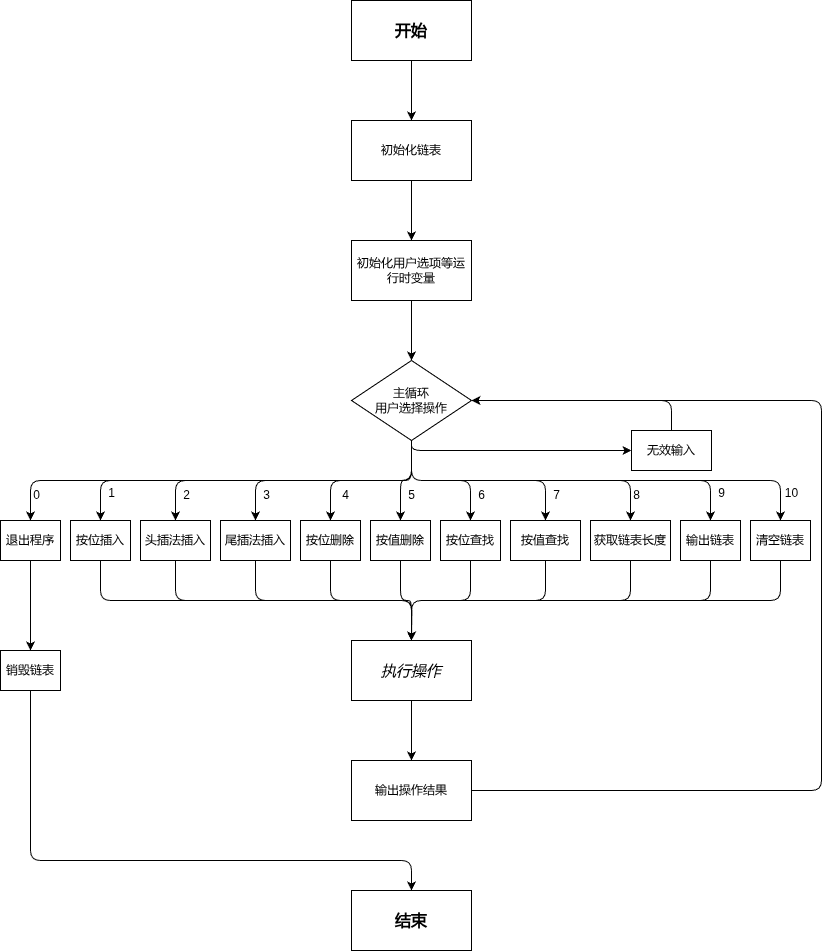

The diagram above was exported from draw.io. Its source (the exported page's mxGraphModel, read from the mxfile embedded in the PNG):
<mxGraphModel dx="833" dy="744" grid="1" gridSize="10" guides="1" tooltips="1" connect="1" arrows="1" fold="1" page="1" pageScale="1" pageWidth="827" pageHeight="1169" math="0" shadow="0">
  <root>
    <mxCell id="0" />
    <mxCell id="1" parent="0" />
    <mxCell id="6" style="edgeStyle=none;html=1;exitX=0.5;exitY=1;exitDx=0;exitDy=0;entryX=0.5;entryY=0;entryDx=0;entryDy=0;" edge="1" parent="1" source="2" target="3">
      <mxGeometry relative="1" as="geometry" />
    </mxCell>
    <mxCell id="2" value="&lt;font style=&quot;font-size: 16px;&quot;&gt;&lt;b&gt;开始&lt;/b&gt;&lt;/font&gt;" style="whiteSpace=wrap;html=1;" vertex="1" parent="1">
      <mxGeometry x="360" width="120" height="60" as="geometry" />
    </mxCell>
    <mxCell id="7" style="edgeStyle=none;html=1;exitX=0.5;exitY=1;exitDx=0;exitDy=0;entryX=0.5;entryY=0;entryDx=0;entryDy=0;" edge="1" parent="1" source="3" target="4">
      <mxGeometry relative="1" as="geometry" />
    </mxCell>
    <mxCell id="3" value="初始化链表" style="whiteSpace=wrap;html=1;" vertex="1" parent="1">
      <mxGeometry x="360" y="120" width="120" height="60" as="geometry" />
    </mxCell>
    <mxCell id="8" style="edgeStyle=none;html=1;exitX=0.5;exitY=1;exitDx=0;exitDy=0;entryX=0.5;entryY=0;entryDx=0;entryDy=0;" edge="1" parent="1" source="4" target="5">
      <mxGeometry relative="1" as="geometry" />
    </mxCell>
    <mxCell id="4" value="初始化用户选项等运行时变量" style="whiteSpace=wrap;html=1;" vertex="1" parent="1">
      <mxGeometry x="360" y="240" width="120" height="60" as="geometry" />
    </mxCell>
    <mxCell id="20" style="edgeStyle=orthogonalEdgeStyle;html=1;exitX=0.5;exitY=1;exitDx=0;exitDy=0;entryX=0.5;entryY=0;entryDx=0;entryDy=0;exitPerimeter=0;" edge="1" parent="1" source="5" target="9">
      <mxGeometry relative="1" as="geometry" />
    </mxCell>
    <mxCell id="21" style="edgeStyle=orthogonalEdgeStyle;html=1;exitX=0.5;exitY=1;exitDx=0;exitDy=0;entryX=0.5;entryY=0;entryDx=0;entryDy=0;" edge="1" parent="1" source="5" target="10">
      <mxGeometry relative="1" as="geometry" />
    </mxCell>
    <mxCell id="22" style="edgeStyle=orthogonalEdgeStyle;html=1;exitX=0.5;exitY=1;exitDx=0;exitDy=0;entryX=0.5;entryY=0;entryDx=0;entryDy=0;" edge="1" parent="1" source="5" target="12">
      <mxGeometry relative="1" as="geometry" />
    </mxCell>
    <mxCell id="23" style="edgeStyle=orthogonalEdgeStyle;html=1;exitX=0.5;exitY=1;exitDx=0;exitDy=0;entryX=0.5;entryY=0;entryDx=0;entryDy=0;" edge="1" parent="1" source="5" target="11">
      <mxGeometry relative="1" as="geometry" />
    </mxCell>
    <mxCell id="24" style="edgeStyle=orthogonalEdgeStyle;html=1;exitX=0.5;exitY=1;exitDx=0;exitDy=0;entryX=0.5;entryY=0;entryDx=0;entryDy=0;" edge="1" parent="1" source="5" target="13">
      <mxGeometry relative="1" as="geometry" />
    </mxCell>
    <mxCell id="25" style="edgeStyle=orthogonalEdgeStyle;html=1;exitX=0.5;exitY=1;exitDx=0;exitDy=0;entryX=0.5;entryY=0;entryDx=0;entryDy=0;" edge="1" parent="1" source="5" target="15">
      <mxGeometry relative="1" as="geometry" />
    </mxCell>
    <mxCell id="26" style="edgeStyle=orthogonalEdgeStyle;html=1;exitX=0.5;exitY=1;exitDx=0;exitDy=0;entryX=0.5;entryY=0;entryDx=0;entryDy=0;" edge="1" parent="1" source="5" target="16">
      <mxGeometry relative="1" as="geometry" />
    </mxCell>
    <mxCell id="27" style="edgeStyle=orthogonalEdgeStyle;html=1;exitX=0.5;exitY=1;exitDx=0;exitDy=0;entryX=0.5;entryY=0;entryDx=0;entryDy=0;" edge="1" parent="1" source="5" target="17">
      <mxGeometry relative="1" as="geometry" />
    </mxCell>
    <mxCell id="28" style="edgeStyle=orthogonalEdgeStyle;html=1;exitX=0.5;exitY=1;exitDx=0;exitDy=0;entryX=0.5;entryY=0;entryDx=0;entryDy=0;" edge="1" parent="1" source="5" target="14">
      <mxGeometry relative="1" as="geometry" />
    </mxCell>
    <mxCell id="29" style="edgeStyle=orthogonalEdgeStyle;html=1;exitX=0.5;exitY=1;exitDx=0;exitDy=0;entryX=0.5;entryY=0;entryDx=0;entryDy=0;" edge="1" parent="1" source="5" target="19">
      <mxGeometry relative="1" as="geometry" />
    </mxCell>
    <mxCell id="30" style="edgeStyle=orthogonalEdgeStyle;html=1;exitX=0.5;exitY=1;exitDx=0;exitDy=0;entryX=0.5;entryY=0;entryDx=0;entryDy=0;" edge="1" parent="1" source="5" target="18">
      <mxGeometry relative="1" as="geometry" />
    </mxCell>
    <mxCell id="32" style="edgeStyle=orthogonalEdgeStyle;html=1;exitX=0.5;exitY=1;exitDx=0;exitDy=0;entryX=0;entryY=0.5;entryDx=0;entryDy=0;" edge="1" parent="1" source="5" target="31">
      <mxGeometry relative="1" as="geometry" />
    </mxCell>
    <mxCell id="5" value="主循环&lt;div&gt;用户选择操作&lt;/div&gt;" style="rhombus;whiteSpace=wrap;html=1;" vertex="1" parent="1">
      <mxGeometry x="360" y="360" width="120" height="80" as="geometry" />
    </mxCell>
    <mxCell id="61" style="edgeStyle=none;html=1;exitX=0.5;exitY=1;exitDx=0;exitDy=0;" edge="1" parent="1" source="9" target="59">
      <mxGeometry relative="1" as="geometry" />
    </mxCell>
    <mxCell id="9" value="退出程序" style="whiteSpace=wrap;html=1;" vertex="1" parent="1">
      <mxGeometry x="9" y="520" width="60" height="40" as="geometry" />
    </mxCell>
    <mxCell id="46" style="edgeStyle=orthogonalEdgeStyle;html=1;exitX=0.5;exitY=1;exitDx=0;exitDy=0;" edge="1" parent="1" source="10">
      <mxGeometry relative="1" as="geometry">
        <mxPoint x="420" y="640" as="targetPoint" />
      </mxGeometry>
    </mxCell>
    <mxCell id="10" value="按位插入" style="whiteSpace=wrap;html=1;" vertex="1" parent="1">
      <mxGeometry x="79" y="520" width="60" height="40" as="geometry" />
    </mxCell>
    <mxCell id="48" style="edgeStyle=orthogonalEdgeStyle;html=1;exitX=0.5;exitY=1;exitDx=0;exitDy=0;entryX=0.5;entryY=0;entryDx=0;entryDy=0;" edge="1" parent="1" source="11" target="44">
      <mxGeometry relative="1" as="geometry" />
    </mxCell>
    <mxCell id="11" value="尾插法插入" style="whiteSpace=wrap;html=1;" vertex="1" parent="1">
      <mxGeometry x="229" y="520" width="70" height="40" as="geometry" />
    </mxCell>
    <mxCell id="47" style="edgeStyle=orthogonalEdgeStyle;html=1;exitX=0.5;exitY=1;exitDx=0;exitDy=0;" edge="1" parent="1" source="12">
      <mxGeometry relative="1" as="geometry">
        <mxPoint x="420" y="640" as="targetPoint" />
      </mxGeometry>
    </mxCell>
    <mxCell id="12" value="头插法插入" style="whiteSpace=wrap;html=1;" vertex="1" parent="1">
      <mxGeometry x="149" y="520" width="70" height="40" as="geometry" />
    </mxCell>
    <mxCell id="49" style="edgeStyle=orthogonalEdgeStyle;html=1;exitX=0.5;exitY=1;exitDx=0;exitDy=0;entryX=0.5;entryY=0;entryDx=0;entryDy=0;" edge="1" parent="1" source="13" target="44">
      <mxGeometry relative="1" as="geometry" />
    </mxCell>
    <mxCell id="13" value="按位删除" style="whiteSpace=wrap;html=1;" vertex="1" parent="1">
      <mxGeometry x="309" y="520" width="60" height="40" as="geometry" />
    </mxCell>
    <mxCell id="53" style="edgeStyle=orthogonalEdgeStyle;html=1;exitX=0.5;exitY=1;exitDx=0;exitDy=0;entryX=0.5;entryY=0;entryDx=0;entryDy=0;" edge="1" parent="1" source="14" target="44">
      <mxGeometry relative="1" as="geometry" />
    </mxCell>
    <mxCell id="14" value="获取链表长度" style="whiteSpace=wrap;html=1;" vertex="1" parent="1">
      <mxGeometry x="599" y="520" width="80" height="40" as="geometry" />
    </mxCell>
    <mxCell id="50" style="edgeStyle=orthogonalEdgeStyle;html=1;exitX=0.5;exitY=1;exitDx=0;exitDy=0;entryX=0.5;entryY=0;entryDx=0;entryDy=0;" edge="1" parent="1" source="15" target="44">
      <mxGeometry relative="1" as="geometry" />
    </mxCell>
    <mxCell id="15" value="按值删除" style="whiteSpace=wrap;html=1;" vertex="1" parent="1">
      <mxGeometry x="379" y="520" width="60" height="40" as="geometry" />
    </mxCell>
    <mxCell id="51" style="edgeStyle=orthogonalEdgeStyle;html=1;exitX=0.5;exitY=1;exitDx=0;exitDy=0;entryX=0.5;entryY=0;entryDx=0;entryDy=0;" edge="1" parent="1" source="16" target="44">
      <mxGeometry relative="1" as="geometry" />
    </mxCell>
    <mxCell id="16" value="按位查找" style="whiteSpace=wrap;html=1;" vertex="1" parent="1">
      <mxGeometry x="449" y="520" width="60" height="40" as="geometry" />
    </mxCell>
    <mxCell id="52" style="edgeStyle=orthogonalEdgeStyle;html=1;exitX=0.5;exitY=1;exitDx=0;exitDy=0;entryX=0.5;entryY=0;entryDx=0;entryDy=0;" edge="1" parent="1" source="17" target="44">
      <mxGeometry relative="1" as="geometry" />
    </mxCell>
    <mxCell id="17" value="按值查找" style="whiteSpace=wrap;html=1;" vertex="1" parent="1">
      <mxGeometry x="519" y="520" width="70" height="40" as="geometry" />
    </mxCell>
    <mxCell id="55" style="edgeStyle=orthogonalEdgeStyle;html=1;exitX=0.5;exitY=1;exitDx=0;exitDy=0;entryX=0.5;entryY=0;entryDx=0;entryDy=0;" edge="1" parent="1" source="18" target="44">
      <mxGeometry relative="1" as="geometry" />
    </mxCell>
    <mxCell id="18" value="清空链表" style="whiteSpace=wrap;html=1;" vertex="1" parent="1">
      <mxGeometry x="759" y="520" width="60" height="40" as="geometry" />
    </mxCell>
    <mxCell id="54" style="edgeStyle=orthogonalEdgeStyle;html=1;exitX=0.5;exitY=1;exitDx=0;exitDy=0;entryX=0.5;entryY=0;entryDx=0;entryDy=0;" edge="1" parent="1" source="19" target="44">
      <mxGeometry relative="1" as="geometry" />
    </mxCell>
    <mxCell id="19" value="输出链表" style="whiteSpace=wrap;html=1;" vertex="1" parent="1">
      <mxGeometry x="689" y="520" width="60" height="40" as="geometry" />
    </mxCell>
    <mxCell id="63" style="edgeStyle=orthogonalEdgeStyle;html=1;exitX=0.5;exitY=0;exitDx=0;exitDy=0;" edge="1" parent="1" source="31">
      <mxGeometry relative="1" as="geometry">
        <mxPoint x="480" y="400" as="targetPoint" />
        <Array as="points">
          <mxPoint x="680" y="400" />
        </Array>
      </mxGeometry>
    </mxCell>
    <mxCell id="31" value="无效输入" style="whiteSpace=wrap;html=1;" vertex="1" parent="1">
      <mxGeometry x="640" y="430" width="80" height="40" as="geometry" />
    </mxCell>
    <mxCell id="33" value="0" style="text;html=1;align=center;verticalAlign=middle;resizable=0;points=[];autosize=1;strokeColor=none;fillColor=none;" vertex="1" parent="1">
      <mxGeometry x="30" y="480" width="30" height="30" as="geometry" />
    </mxCell>
    <mxCell id="34" value="1" style="text;html=1;align=center;verticalAlign=middle;resizable=0;points=[];autosize=1;strokeColor=none;fillColor=none;" vertex="1" parent="1">
      <mxGeometry x="105" y="478" width="30" height="30" as="geometry" />
    </mxCell>
    <mxCell id="35" value="2" style="text;html=1;align=center;verticalAlign=middle;resizable=0;points=[];autosize=1;strokeColor=none;fillColor=none;" vertex="1" parent="1">
      <mxGeometry x="180" y="480" width="30" height="30" as="geometry" />
    </mxCell>
    <mxCell id="36" value="3" style="text;html=1;align=center;verticalAlign=middle;resizable=0;points=[];autosize=1;strokeColor=none;fillColor=none;" vertex="1" parent="1">
      <mxGeometry x="260" y="480" width="30" height="30" as="geometry" />
    </mxCell>
    <mxCell id="37" value="4" style="text;html=1;align=center;verticalAlign=middle;resizable=0;points=[];autosize=1;strokeColor=none;fillColor=none;" vertex="1" parent="1">
      <mxGeometry x="339" y="480" width="30" height="30" as="geometry" />
    </mxCell>
    <mxCell id="38" value="5" style="text;html=1;align=center;verticalAlign=middle;resizable=0;points=[];autosize=1;strokeColor=none;fillColor=none;" vertex="1" parent="1">
      <mxGeometry x="405" y="480" width="30" height="30" as="geometry" />
    </mxCell>
    <mxCell id="39" value="6" style="text;html=1;align=center;verticalAlign=middle;resizable=0;points=[];autosize=1;strokeColor=none;fillColor=none;" vertex="1" parent="1">
      <mxGeometry x="475" y="480" width="30" height="30" as="geometry" />
    </mxCell>
    <mxCell id="40" value="7" style="text;html=1;align=center;verticalAlign=middle;resizable=0;points=[];autosize=1;strokeColor=none;fillColor=none;" vertex="1" parent="1">
      <mxGeometry x="550" y="480" width="30" height="30" as="geometry" />
    </mxCell>
    <mxCell id="41" value="8" style="text;html=1;align=center;verticalAlign=middle;resizable=0;points=[];autosize=1;strokeColor=none;fillColor=none;" vertex="1" parent="1">
      <mxGeometry x="630" y="480" width="30" height="30" as="geometry" />
    </mxCell>
    <mxCell id="42" value="9" style="text;html=1;align=center;verticalAlign=middle;resizable=0;points=[];autosize=1;strokeColor=none;fillColor=none;" vertex="1" parent="1">
      <mxGeometry x="715" y="478" width="30" height="30" as="geometry" />
    </mxCell>
    <mxCell id="43" value="10" style="text;html=1;align=center;verticalAlign=middle;resizable=0;points=[];autosize=1;strokeColor=none;fillColor=none;" vertex="1" parent="1">
      <mxGeometry x="780" y="478" width="40" height="30" as="geometry" />
    </mxCell>
    <mxCell id="57" style="edgeStyle=none;html=1;exitX=0.5;exitY=1;exitDx=0;exitDy=0;entryX=0.5;entryY=0;entryDx=0;entryDy=0;" edge="1" parent="1" source="44" target="56">
      <mxGeometry relative="1" as="geometry" />
    </mxCell>
    <mxCell id="44" value="&lt;font style=&quot;font-size: 15px;&quot;&gt;&lt;i style=&quot;&quot;&gt;执行操作&lt;/i&gt;&lt;/font&gt;" style="whiteSpace=wrap;html=1;" vertex="1" parent="1">
      <mxGeometry x="360" y="640" width="120" height="60" as="geometry" />
    </mxCell>
    <mxCell id="58" style="edgeStyle=orthogonalEdgeStyle;html=1;exitX=1;exitY=0.5;exitDx=0;exitDy=0;entryX=1;entryY=0.5;entryDx=0;entryDy=0;" edge="1" parent="1" source="56" target="5">
      <mxGeometry relative="1" as="geometry">
        <Array as="points">
          <mxPoint x="830" y="790" />
          <mxPoint x="830" y="400" />
        </Array>
      </mxGeometry>
    </mxCell>
    <mxCell id="56" value="输出操作结果" style="whiteSpace=wrap;html=1;" vertex="1" parent="1">
      <mxGeometry x="360" y="760" width="120" height="60" as="geometry" />
    </mxCell>
    <mxCell id="62" style="edgeStyle=orthogonalEdgeStyle;html=1;exitX=0.5;exitY=1;exitDx=0;exitDy=0;entryX=0.5;entryY=0;entryDx=0;entryDy=0;" edge="1" parent="1" source="59" target="60">
      <mxGeometry relative="1" as="geometry">
        <Array as="points">
          <mxPoint x="39" y="860" />
          <mxPoint x="420" y="860" />
        </Array>
      </mxGeometry>
    </mxCell>
    <mxCell id="59" value="销毁链表" style="whiteSpace=wrap;html=1;" vertex="1" parent="1">
      <mxGeometry x="9" y="650" width="60" height="40" as="geometry" />
    </mxCell>
    <mxCell id="60" value="&lt;b&gt;&lt;font style=&quot;font-size: 16px;&quot;&gt;结束&lt;/font&gt;&lt;/b&gt;" style="whiteSpace=wrap;html=1;" vertex="1" parent="1">
      <mxGeometry x="360" y="890" width="120" height="60" as="geometry" />
    </mxCell>
  </root>
</mxGraphModel>